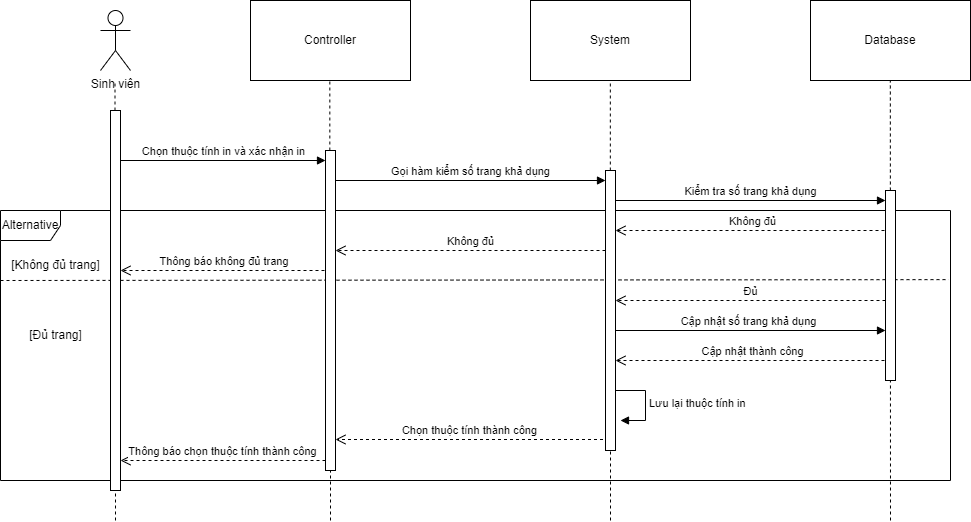

The diagram above was exported from draw.io. Its source (the exported page's mxGraphModel, read from the mxfile embedded in the PNG):
<mxGraphModel dx="2086" dy="531" grid="1" gridSize="10" guides="1" tooltips="1" connect="1" arrows="1" fold="1" page="1" pageScale="1" pageWidth="850" pageHeight="1100" math="0" shadow="0">
  <root>
    <mxCell id="0" />
    <mxCell id="1" parent="0" />
    <mxCell id="_BuU9bSomS_9kvLNLA9R-1" value="Controller" style="rounded=0;whiteSpace=wrap;html=1;" parent="1" vertex="1">
      <mxGeometry x="80" y="80" width="160" height="80" as="geometry" />
    </mxCell>
    <mxCell id="_BuU9bSomS_9kvLNLA9R-2" value="System" style="rounded=0;whiteSpace=wrap;html=1;" parent="1" vertex="1">
      <mxGeometry x="360" y="80" width="160" height="80" as="geometry" />
    </mxCell>
    <mxCell id="_BuU9bSomS_9kvLNLA9R-3" value="Database" style="rounded=0;whiteSpace=wrap;html=1;" parent="1" vertex="1">
      <mxGeometry x="640" y="80" width="160" height="80" as="geometry" />
    </mxCell>
    <mxCell id="_BuU9bSomS_9kvLNLA9R-4" value="" style="endArrow=none;dashed=1;html=1;rounded=0;" parent="1" source="Kb5RfHUGpSPskb2PDq8K-1" edge="1">
      <mxGeometry width="50" height="50" relative="1" as="geometry">
        <mxPoint x="-55" y="570" as="sourcePoint" />
        <mxPoint x="-55.5" y="160" as="targetPoint" />
      </mxGeometry>
    </mxCell>
    <mxCell id="_BuU9bSomS_9kvLNLA9R-5" value="" style="endArrow=none;dashed=1;html=1;rounded=0;" parent="1" source="Kb5RfHUGpSPskb2PDq8K-3" edge="1">
      <mxGeometry width="50" height="50" relative="1" as="geometry">
        <mxPoint x="159" y="760" as="sourcePoint" />
        <mxPoint x="159.33" y="160" as="targetPoint" />
      </mxGeometry>
    </mxCell>
    <mxCell id="_BuU9bSomS_9kvLNLA9R-6" value="" style="endArrow=none;dashed=1;html=1;rounded=0;" parent="1" edge="1">
      <mxGeometry width="50" height="50" relative="1" as="geometry">
        <mxPoint x="720" y="600" as="sourcePoint" />
        <mxPoint x="719.83" y="160" as="targetPoint" />
      </mxGeometry>
    </mxCell>
    <mxCell id="_BuU9bSomS_9kvLNLA9R-17" value="Gọi hàm kiểm số trang khả dụng" style="html=1;verticalAlign=bottom;endArrow=block;curved=0;rounded=0;" parent="1" target="Kb5RfHUGpSPskb2PDq8K-5" edge="1">
      <mxGeometry width="80" relative="1" as="geometry">
        <mxPoint x="165" y="260" as="sourcePoint" />
        <mxPoint x="440" y="260" as="targetPoint" />
      </mxGeometry>
    </mxCell>
    <mxCell id="_BuU9bSomS_9kvLNLA9R-18" value="Kiểm tra số trang khả dụng" style="html=1;verticalAlign=bottom;endArrow=block;curved=0;rounded=0;" parent="1" target="Kb5RfHUGpSPskb2PDq8K-7" edge="1">
      <mxGeometry width="80" relative="1" as="geometry">
        <mxPoint x="445" y="280" as="sourcePoint" />
        <mxPoint x="720" y="280" as="targetPoint" />
      </mxGeometry>
    </mxCell>
    <mxCell id="_BuU9bSomS_9kvLNLA9R-19" value="Alternative" style="shape=umlFrame;whiteSpace=wrap;html=1;pointerEvents=0;" parent="1" vertex="1">
      <mxGeometry x="-170" y="290" width="950" height="270" as="geometry" />
    </mxCell>
    <mxCell id="_BuU9bSomS_9kvLNLA9R-20" value="[Không đủ trang]" style="text;html=1;align=center;verticalAlign=middle;resizable=0;points=[];autosize=1;strokeColor=none;fillColor=none;" parent="1" vertex="1">
      <mxGeometry x="-170" y="330" width="110" height="30" as="geometry" />
    </mxCell>
    <mxCell id="_BuU9bSomS_9kvLNLA9R-21" value="" style="endArrow=none;dashed=1;html=1;rounded=0;entryX=0.998;entryY=0.256;entryDx=0;entryDy=0;entryPerimeter=0;exitX=0;exitY=1;exitDx=0;exitDy=0;exitPerimeter=0;" parent="1" source="_BuU9bSomS_9kvLNLA9R-20" target="_BuU9bSomS_9kvLNLA9R-19" edge="1">
      <mxGeometry width="50" height="50" relative="1" as="geometry">
        <mxPoint x="-140" y="360" as="sourcePoint" />
        <mxPoint x="760.0000000000002" y="360" as="targetPoint" />
      </mxGeometry>
    </mxCell>
    <mxCell id="_BuU9bSomS_9kvLNLA9R-22" value="[Đủ trang]" style="text;html=1;align=center;verticalAlign=middle;resizable=0;points=[];autosize=1;strokeColor=none;fillColor=none;" parent="1" vertex="1">
      <mxGeometry x="-155" y="400" width="80" height="30" as="geometry" />
    </mxCell>
    <mxCell id="_BuU9bSomS_9kvLNLA9R-23" value="Không đủ" style="html=1;verticalAlign=bottom;endArrow=open;dashed=1;endSize=8;curved=0;rounded=0;" parent="1" edge="1">
      <mxGeometry relative="1" as="geometry">
        <mxPoint x="720" y="310" as="sourcePoint" />
        <mxPoint x="445" y="310" as="targetPoint" />
      </mxGeometry>
    </mxCell>
    <mxCell id="_BuU9bSomS_9kvLNLA9R-24" value="Không đủ" style="html=1;verticalAlign=bottom;endArrow=open;dashed=1;endSize=8;curved=0;rounded=0;" parent="1" source="Kb5RfHUGpSPskb2PDq8K-5" edge="1">
      <mxGeometry relative="1" as="geometry">
        <mxPoint x="440" y="330" as="sourcePoint" />
        <mxPoint x="165" y="330" as="targetPoint" />
        <mxPoint as="offset" />
      </mxGeometry>
    </mxCell>
    <mxCell id="_BuU9bSomS_9kvLNLA9R-25" value="Thông báo không đủ trang&amp;nbsp;" style="html=1;verticalAlign=bottom;endArrow=open;dashed=1;endSize=8;curved=0;rounded=0;" parent="1" target="Kb5RfHUGpSPskb2PDq8K-1" edge="1">
      <mxGeometry relative="1" as="geometry">
        <mxPoint x="160" y="350" as="sourcePoint" />
        <mxPoint x="-30" y="350" as="targetPoint" />
      </mxGeometry>
    </mxCell>
    <mxCell id="_BuU9bSomS_9kvLNLA9R-26" value="Đủ" style="html=1;verticalAlign=bottom;endArrow=open;dashed=1;endSize=8;curved=0;rounded=0;" parent="1" edge="1">
      <mxGeometry relative="1" as="geometry">
        <mxPoint x="715" y="380" as="sourcePoint" />
        <mxPoint x="445" y="380" as="targetPoint" />
      </mxGeometry>
    </mxCell>
    <mxCell id="_BuU9bSomS_9kvLNLA9R-27" value="Chọn thuộc tính thành công" style="html=1;verticalAlign=bottom;endArrow=open;dashed=1;endSize=8;curved=0;rounded=0;" parent="1" target="Kb5RfHUGpSPskb2PDq8K-3" edge="1">
      <mxGeometry relative="1" as="geometry">
        <mxPoint x="432.5" y="519" as="sourcePoint" />
        <mxPoint x="190" y="520" as="targetPoint" />
      </mxGeometry>
    </mxCell>
    <mxCell id="_BuU9bSomS_9kvLNLA9R-28" value="Cập nhật số trang khả dụng" style="html=1;verticalAlign=bottom;endArrow=block;curved=0;rounded=0;" parent="1" target="Kb5RfHUGpSPskb2PDq8K-7" edge="1">
      <mxGeometry width="80" relative="1" as="geometry">
        <mxPoint x="440" y="410" as="sourcePoint" />
        <mxPoint x="715" y="410" as="targetPoint" />
      </mxGeometry>
    </mxCell>
    <mxCell id="_BuU9bSomS_9kvLNLA9R-29" value="Cập nhật thành công" style="html=1;verticalAlign=bottom;endArrow=open;dashed=1;endSize=8;curved=0;rounded=0;" parent="1" target="Kb5RfHUGpSPskb2PDq8K-5" edge="1">
      <mxGeometry relative="1" as="geometry">
        <mxPoint x="720" y="440" as="sourcePoint" />
        <mxPoint x="440" y="440" as="targetPoint" />
      </mxGeometry>
    </mxCell>
    <mxCell id="_BuU9bSomS_9kvLNLA9R-32" value="Thông báo chọn thuộc tính thành công" style="html=1;verticalAlign=bottom;endArrow=open;dashed=1;endSize=8;curved=0;rounded=0;" parent="1" edge="1">
      <mxGeometry relative="1" as="geometry">
        <mxPoint x="155" y="540" as="sourcePoint" />
        <mxPoint x="-50" y="540" as="targetPoint" />
        <mxPoint as="offset" />
      </mxGeometry>
    </mxCell>
    <mxCell id="_BuU9bSomS_9kvLNLA9R-37" value="Sinh viên&lt;div&gt;&lt;br&gt;&lt;/div&gt;" style="shape=umlActor;verticalLabelPosition=bottom;verticalAlign=top;html=1;" parent="1" vertex="1">
      <mxGeometry x="-70" y="90" width="30" height="60" as="geometry" />
    </mxCell>
    <mxCell id="_BuU9bSomS_9kvLNLA9R-38" value="Chọn thuộc tính in và xác nhận in" style="html=1;verticalAlign=bottom;endArrow=block;curved=0;rounded=0;" parent="1" edge="1">
      <mxGeometry width="80" relative="1" as="geometry">
        <mxPoint x="-50" y="240" as="sourcePoint" />
        <mxPoint x="155" y="240" as="targetPoint" />
      </mxGeometry>
    </mxCell>
    <mxCell id="_BuU9bSomS_9kvLNLA9R-41" value="" style="endArrow=none;dashed=1;html=1;rounded=0;" parent="1" source="Kb5RfHUGpSPskb2PDq8K-5" edge="1">
      <mxGeometry width="50" height="50" relative="1" as="geometry">
        <mxPoint x="439.5" y="750" as="sourcePoint" />
        <mxPoint x="439.83000000000004" y="160" as="targetPoint" />
      </mxGeometry>
    </mxCell>
    <mxCell id="Kb5RfHUGpSPskb2PDq8K-2" value="" style="endArrow=none;dashed=1;html=1;rounded=0;" parent="1" target="Kb5RfHUGpSPskb2PDq8K-1" edge="1">
      <mxGeometry width="50" height="50" relative="1" as="geometry">
        <mxPoint x="-55" y="560" as="sourcePoint" />
        <mxPoint x="-55.5" y="160" as="targetPoint" />
      </mxGeometry>
    </mxCell>
    <mxCell id="Kb5RfHUGpSPskb2PDq8K-4" value="" style="endArrow=none;dashed=1;html=1;rounded=0;" parent="1" target="Kb5RfHUGpSPskb2PDq8K-3" edge="1">
      <mxGeometry width="50" height="50" relative="1" as="geometry">
        <mxPoint x="160" y="600" as="sourcePoint" />
        <mxPoint x="159.33" y="160" as="targetPoint" />
      </mxGeometry>
    </mxCell>
    <mxCell id="Kb5RfHUGpSPskb2PDq8K-3" value="" style="html=1;points=[[0,0,0,0,5],[0,1,0,0,-5],[1,0,0,0,5],[1,1,0,0,-5]];perimeter=orthogonalPerimeter;outlineConnect=0;targetShapes=umlLifeline;portConstraint=eastwest;newEdgeStyle={&quot;curved&quot;:0,&quot;rounded&quot;:0};" parent="1" vertex="1">
      <mxGeometry x="155" y="230" width="10" height="320" as="geometry" />
    </mxCell>
    <mxCell id="Kb5RfHUGpSPskb2PDq8K-6" value="" style="endArrow=none;dashed=1;html=1;rounded=0;" parent="1" target="Kb5RfHUGpSPskb2PDq8K-5" edge="1">
      <mxGeometry width="50" height="50" relative="1" as="geometry">
        <mxPoint x="440" y="600" as="sourcePoint" />
        <mxPoint x="439.83000000000004" y="160" as="targetPoint" />
      </mxGeometry>
    </mxCell>
    <mxCell id="Kb5RfHUGpSPskb2PDq8K-5" value="" style="html=1;points=[[0,0,0,0,5],[0,1,0,0,-5],[1,0,0,0,5],[1,1,0,0,-5]];perimeter=orthogonalPerimeter;outlineConnect=0;targetShapes=umlLifeline;portConstraint=eastwest;newEdgeStyle={&quot;curved&quot;:0,&quot;rounded&quot;:0};" parent="1" vertex="1">
      <mxGeometry x="435" y="250" width="10" height="280" as="geometry" />
    </mxCell>
    <mxCell id="Kb5RfHUGpSPskb2PDq8K-7" value="" style="html=1;points=[[0,0,0,0,5],[0,1,0,0,-5],[1,0,0,0,5],[1,1,0,0,-5]];perimeter=orthogonalPerimeter;outlineConnect=0;targetShapes=umlLifeline;portConstraint=eastwest;newEdgeStyle={&quot;curved&quot;:0,&quot;rounded&quot;:0};" parent="1" vertex="1">
      <mxGeometry x="715" y="270" width="10" height="190" as="geometry" />
    </mxCell>
    <mxCell id="xuAc5OrcHe22TAGjevEA-1" value="" style="endArrow=none;dashed=1;html=1;rounded=0;" parent="1" target="Kb5RfHUGpSPskb2PDq8K-1" edge="1">
      <mxGeometry width="50" height="50" relative="1" as="geometry">
        <mxPoint x="-55" y="600" as="sourcePoint" />
        <mxPoint x="-55.5" y="160" as="targetPoint" />
      </mxGeometry>
    </mxCell>
    <mxCell id="Kb5RfHUGpSPskb2PDq8K-1" value="" style="html=1;points=[[0,0,0,0,5],[0,1,0,0,-5],[1,0,0,0,5],[1,1,0,0,-5]];perimeter=orthogonalPerimeter;outlineConnect=0;targetShapes=umlLifeline;portConstraint=eastwest;newEdgeStyle={&quot;curved&quot;:0,&quot;rounded&quot;:0};" parent="1" vertex="1">
      <mxGeometry x="-60" y="190" width="10" height="380" as="geometry" />
    </mxCell>
    <mxCell id="I24CbenbCiBThTodYYLt-1" value="Lưu lại thuộc tính in" style="html=1;align=left;spacingLeft=2;endArrow=block;rounded=0;edgeStyle=orthogonalEdgeStyle;curved=0;rounded=0;" parent="1" edge="1">
      <mxGeometry relative="1" as="geometry">
        <mxPoint x="445" y="470" as="sourcePoint" />
        <Array as="points">
          <mxPoint x="475" y="500" />
        </Array>
        <mxPoint x="450" y="500" as="targetPoint" />
      </mxGeometry>
    </mxCell>
  </root>
</mxGraphModel>